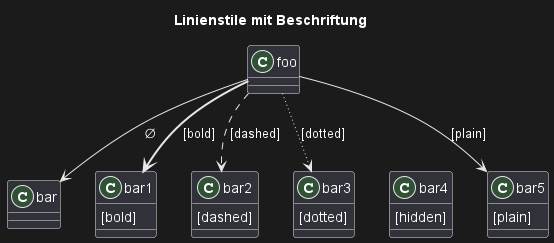

The diagram above was rendered by PlantUML. Its source (embedded in the PNG):
@startuml
title Linienstile mit Beschriftung
class foo
class bar
bar1 : [bold]  
bar2 : [dashed]
bar3 : [dotted]
bar4 : [hidden]
bar5 : [plain] 

foo --> bar          : ∅
foo -[bold]-> bar1   : [bold]
foo -[dashed]-> bar2 : [dashed]
foo -[dotted]-> bar3 : [dotted]
foo -[hidden]-> bar4 : [hidden]
foo -[plain]-> bar5  : [plain]

@enduml